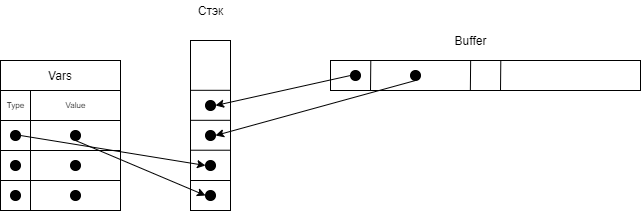

The diagram above was exported from draw.io. Its source (the exported page's mxGraphModel, read from the mxfile embedded in the PNG):
<mxGraphModel dx="1024" dy="592" grid="1" gridSize="10" guides="1" tooltips="1" connect="1" arrows="1" fold="1" page="1" pageScale="1" pageWidth="1654" pageHeight="1169" math="0" shadow="0">
  <root>
    <mxCell id="0" />
    <mxCell id="1" parent="0" />
    <mxCell id="a5jsLbTxhDeNMd9vHxbw-1" value="Vars" style="rounded=0;whiteSpace=wrap;html=1;" vertex="1" parent="1">
      <mxGeometry x="80" y="140" width="120" height="30" as="geometry" />
    </mxCell>
    <mxCell id="a5jsLbTxhDeNMd9vHxbw-3" value="" style="rounded=0;whiteSpace=wrap;html=1;" vertex="1" parent="1">
      <mxGeometry x="80" y="170" width="120" height="30" as="geometry" />
    </mxCell>
    <mxCell id="a5jsLbTxhDeNMd9vHxbw-7" value="" style="rounded=0;whiteSpace=wrap;html=1;" vertex="1" parent="1">
      <mxGeometry x="410" y="140" width="310" height="30" as="geometry" />
    </mxCell>
    <mxCell id="a5jsLbTxhDeNMd9vHxbw-8" value="Buffer" style="text;html=1;resizable=0;autosize=1;align=center;verticalAlign=middle;points=[];fillColor=none;strokeColor=none;rounded=0;" vertex="1" parent="1">
      <mxGeometry x="525" y="110" width="50" height="20" as="geometry" />
    </mxCell>
    <mxCell id="a5jsLbTxhDeNMd9vHxbw-9" value="" style="endArrow=none;html=1;entryX=0.13;entryY=0.012;entryDx=0;entryDy=0;entryPerimeter=0;" edge="1" parent="1" target="a5jsLbTxhDeNMd9vHxbw-7">
      <mxGeometry width="50" height="50" relative="1" as="geometry">
        <mxPoint x="450" y="170" as="sourcePoint" />
        <mxPoint x="450" y="138" as="targetPoint" />
      </mxGeometry>
    </mxCell>
    <mxCell id="a5jsLbTxhDeNMd9vHxbw-11" value="" style="endArrow=none;html=1;entryX=0.13;entryY=0.012;entryDx=0;entryDy=0;entryPerimeter=0;" edge="1" parent="1">
      <mxGeometry width="50" height="50" relative="1" as="geometry">
        <mxPoint x="549.85" y="169.64" as="sourcePoint" />
        <mxPoint x="550.15" y="139.99999999999994" as="targetPoint" />
      </mxGeometry>
    </mxCell>
    <mxCell id="a5jsLbTxhDeNMd9vHxbw-12" value="" style="endArrow=none;html=1;entryX=0.13;entryY=0.012;entryDx=0;entryDy=0;entryPerimeter=0;" edge="1" parent="1">
      <mxGeometry width="50" height="50" relative="1" as="geometry">
        <mxPoint x="580" y="170" as="sourcePoint" />
        <mxPoint x="580.3000000000001" y="140.35999999999996" as="targetPoint" />
      </mxGeometry>
    </mxCell>
    <mxCell id="a5jsLbTxhDeNMd9vHxbw-13" value="" style="endArrow=none;html=1;" edge="1" parent="1">
      <mxGeometry width="50" height="50" relative="1" as="geometry">
        <mxPoint x="110" y="200" as="sourcePoint" />
        <mxPoint x="110" y="170" as="targetPoint" />
      </mxGeometry>
    </mxCell>
    <mxCell id="a5jsLbTxhDeNMd9vHxbw-14" value="" style="rounded=0;whiteSpace=wrap;html=1;" vertex="1" parent="1">
      <mxGeometry x="80" y="200" width="120" height="30" as="geometry" />
    </mxCell>
    <mxCell id="a5jsLbTxhDeNMd9vHxbw-15" value="" style="endArrow=none;html=1;" edge="1" parent="1">
      <mxGeometry width="50" height="50" relative="1" as="geometry">
        <mxPoint x="110" y="230" as="sourcePoint" />
        <mxPoint x="110" y="200" as="targetPoint" />
      </mxGeometry>
    </mxCell>
    <mxCell id="a5jsLbTxhDeNMd9vHxbw-16" value="" style="rounded=0;whiteSpace=wrap;html=1;" vertex="1" parent="1">
      <mxGeometry x="80" y="230" width="120" height="30" as="geometry" />
    </mxCell>
    <mxCell id="a5jsLbTxhDeNMd9vHxbw-17" value="" style="endArrow=none;html=1;" edge="1" parent="1">
      <mxGeometry width="50" height="50" relative="1" as="geometry">
        <mxPoint x="110" y="260" as="sourcePoint" />
        <mxPoint x="110" y="230" as="targetPoint" />
      </mxGeometry>
    </mxCell>
    <mxCell id="a5jsLbTxhDeNMd9vHxbw-20" value="" style="rounded=0;whiteSpace=wrap;html=1;" vertex="1" parent="1">
      <mxGeometry x="80" y="260" width="120" height="30" as="geometry" />
    </mxCell>
    <mxCell id="a5jsLbTxhDeNMd9vHxbw-21" value="" style="endArrow=none;html=1;" edge="1" parent="1">
      <mxGeometry width="50" height="50" relative="1" as="geometry">
        <mxPoint x="110" y="290" as="sourcePoint" />
        <mxPoint x="110" y="260" as="targetPoint" />
      </mxGeometry>
    </mxCell>
    <mxCell id="a5jsLbTxhDeNMd9vHxbw-22" value="Type" style="text;html=1;resizable=0;autosize=1;align=center;verticalAlign=middle;points=[];fillColor=none;strokeColor=none;rounded=0;fontSize=8;" vertex="1" parent="1">
      <mxGeometry x="80" y="175" width="30" height="20" as="geometry" />
    </mxCell>
    <mxCell id="a5jsLbTxhDeNMd9vHxbw-23" value="Value" style="text;html=1;resizable=0;autosize=1;align=center;verticalAlign=middle;points=[];fillColor=none;strokeColor=none;rounded=0;fontSize=8;" vertex="1" parent="1">
      <mxGeometry x="135" y="175" width="40" height="20" as="geometry" />
    </mxCell>
    <mxCell id="a5jsLbTxhDeNMd9vHxbw-25" value="" style="rounded=0;whiteSpace=wrap;html=1;fontSize=8;" vertex="1" parent="1">
      <mxGeometry x="270" y="120" width="40" height="170" as="geometry" />
    </mxCell>
    <mxCell id="a5jsLbTxhDeNMd9vHxbw-26" value="" style="endArrow=none;html=1;" edge="1" parent="1">
      <mxGeometry width="50" height="50" relative="1" as="geometry">
        <mxPoint x="270" y="260" as="sourcePoint" />
        <mxPoint x="310" y="260" as="targetPoint" />
      </mxGeometry>
    </mxCell>
    <mxCell id="a5jsLbTxhDeNMd9vHxbw-28" value="" style="endArrow=none;html=1;" edge="1" parent="1">
      <mxGeometry width="50" height="50" relative="1" as="geometry">
        <mxPoint x="270" y="229.72" as="sourcePoint" />
        <mxPoint x="310" y="229.72" as="targetPoint" />
      </mxGeometry>
    </mxCell>
    <mxCell id="a5jsLbTxhDeNMd9vHxbw-29" value="" style="endArrow=none;html=1;" edge="1" parent="1">
      <mxGeometry width="50" height="50" relative="1" as="geometry">
        <mxPoint x="270.00000000000006" y="199.81000000000003" as="sourcePoint" />
        <mxPoint x="310.00000000000006" y="199.81000000000003" as="targetPoint" />
      </mxGeometry>
    </mxCell>
    <mxCell id="a5jsLbTxhDeNMd9vHxbw-30" value="" style="endArrow=none;html=1;" edge="1" parent="1">
      <mxGeometry width="50" height="50" relative="1" as="geometry">
        <mxPoint x="270.00000000000006" y="169.81000000000006" as="sourcePoint" />
        <mxPoint x="310.00000000000006" y="169.81000000000006" as="targetPoint" />
      </mxGeometry>
    </mxCell>
    <mxCell id="a5jsLbTxhDeNMd9vHxbw-43" style="rounded=0;orthogonalLoop=1;jettySize=auto;html=1;exitX=1;exitY=0.5;exitDx=0;exitDy=0;entryX=0;entryY=0.5;entryDx=0;entryDy=0;fontSize=8;" edge="1" parent="1" source="a5jsLbTxhDeNMd9vHxbw-31" target="a5jsLbTxhDeNMd9vHxbw-33">
      <mxGeometry relative="1" as="geometry" />
    </mxCell>
    <mxCell id="a5jsLbTxhDeNMd9vHxbw-31" value="" style="ellipse;whiteSpace=wrap;html=1;aspect=fixed;fontSize=8;fillColor=#000000;" vertex="1" parent="1">
      <mxGeometry x="90" y="210" width="10" height="10" as="geometry" />
    </mxCell>
    <mxCell id="a5jsLbTxhDeNMd9vHxbw-32" value="" style="ellipse;whiteSpace=wrap;html=1;aspect=fixed;fontSize=8;fillColor=#000000;" vertex="1" parent="1">
      <mxGeometry x="285" y="270" width="10" height="10" as="geometry" />
    </mxCell>
    <mxCell id="a5jsLbTxhDeNMd9vHxbw-33" value="" style="ellipse;whiteSpace=wrap;html=1;aspect=fixed;fontSize=8;fillColor=#000000;" vertex="1" parent="1">
      <mxGeometry x="285" y="240" width="10" height="10" as="geometry" />
    </mxCell>
    <mxCell id="a5jsLbTxhDeNMd9vHxbw-34" value="" style="ellipse;whiteSpace=wrap;html=1;aspect=fixed;fontSize=8;fillColor=#000000;" vertex="1" parent="1">
      <mxGeometry x="285" y="210" width="10" height="10" as="geometry" />
    </mxCell>
    <mxCell id="a5jsLbTxhDeNMd9vHxbw-35" value="" style="ellipse;whiteSpace=wrap;html=1;aspect=fixed;fontSize=8;fillColor=#000000;" vertex="1" parent="1">
      <mxGeometry x="285" y="180" width="10" height="10" as="geometry" />
    </mxCell>
    <mxCell id="a5jsLbTxhDeNMd9vHxbw-44" style="rounded=0;orthogonalLoop=1;jettySize=auto;html=1;exitX=0.5;exitY=1;exitDx=0;exitDy=0;entryX=0;entryY=0.5;entryDx=0;entryDy=0;fontSize=8;" edge="1" parent="1" source="a5jsLbTxhDeNMd9vHxbw-36" target="a5jsLbTxhDeNMd9vHxbw-32">
      <mxGeometry relative="1" as="geometry" />
    </mxCell>
    <mxCell id="a5jsLbTxhDeNMd9vHxbw-36" value="" style="ellipse;whiteSpace=wrap;html=1;aspect=fixed;fontSize=8;fillColor=#000000;" vertex="1" parent="1">
      <mxGeometry x="150" y="210" width="10" height="10" as="geometry" />
    </mxCell>
    <mxCell id="a5jsLbTxhDeNMd9vHxbw-37" value="" style="ellipse;whiteSpace=wrap;html=1;aspect=fixed;fontSize=8;fillColor=#000000;" vertex="1" parent="1">
      <mxGeometry x="150" y="240" width="10" height="10" as="geometry" />
    </mxCell>
    <mxCell id="a5jsLbTxhDeNMd9vHxbw-38" value="" style="ellipse;whiteSpace=wrap;html=1;aspect=fixed;fontSize=8;fillColor=#000000;" vertex="1" parent="1">
      <mxGeometry x="150" y="270" width="10" height="10" as="geometry" />
    </mxCell>
    <mxCell id="a5jsLbTxhDeNMd9vHxbw-39" value="" style="ellipse;whiteSpace=wrap;html=1;aspect=fixed;fontSize=8;fillColor=#000000;" vertex="1" parent="1">
      <mxGeometry x="90" y="270" width="10" height="10" as="geometry" />
    </mxCell>
    <mxCell id="a5jsLbTxhDeNMd9vHxbw-40" value="" style="ellipse;whiteSpace=wrap;html=1;aspect=fixed;fontSize=8;fillColor=#000000;" vertex="1" parent="1">
      <mxGeometry x="90" y="240" width="10" height="10" as="geometry" />
    </mxCell>
    <mxCell id="a5jsLbTxhDeNMd9vHxbw-46" style="edgeStyle=none;rounded=0;orthogonalLoop=1;jettySize=auto;html=1;exitX=0;exitY=0.5;exitDx=0;exitDy=0;entryX=1;entryY=0.5;entryDx=0;entryDy=0;fontSize=8;" edge="1" parent="1" source="a5jsLbTxhDeNMd9vHxbw-41" target="a5jsLbTxhDeNMd9vHxbw-35">
      <mxGeometry relative="1" as="geometry" />
    </mxCell>
    <mxCell id="a5jsLbTxhDeNMd9vHxbw-41" value="" style="ellipse;whiteSpace=wrap;html=1;aspect=fixed;fontSize=8;fillColor=#000000;" vertex="1" parent="1">
      <mxGeometry x="430" y="150" width="10" height="10" as="geometry" />
    </mxCell>
    <mxCell id="a5jsLbTxhDeNMd9vHxbw-45" style="edgeStyle=none;rounded=0;orthogonalLoop=1;jettySize=auto;html=1;exitX=0.5;exitY=1;exitDx=0;exitDy=0;entryX=1;entryY=0.5;entryDx=0;entryDy=0;fontSize=8;" edge="1" parent="1" source="a5jsLbTxhDeNMd9vHxbw-42" target="a5jsLbTxhDeNMd9vHxbw-34">
      <mxGeometry relative="1" as="geometry" />
    </mxCell>
    <mxCell id="a5jsLbTxhDeNMd9vHxbw-42" value="" style="ellipse;whiteSpace=wrap;html=1;aspect=fixed;fontSize=8;fillColor=#000000;" vertex="1" parent="1">
      <mxGeometry x="490" y="150" width="10" height="10" as="geometry" />
    </mxCell>
    <mxCell id="a5jsLbTxhDeNMd9vHxbw-47" value="Стэк" style="text;html=1;resizable=0;autosize=1;align=center;verticalAlign=middle;points=[];fillColor=none;strokeColor=none;rounded=0;" vertex="1" parent="1">
      <mxGeometry x="270" y="80" width="40" height="20" as="geometry" />
    </mxCell>
  </root>
</mxGraphModel>